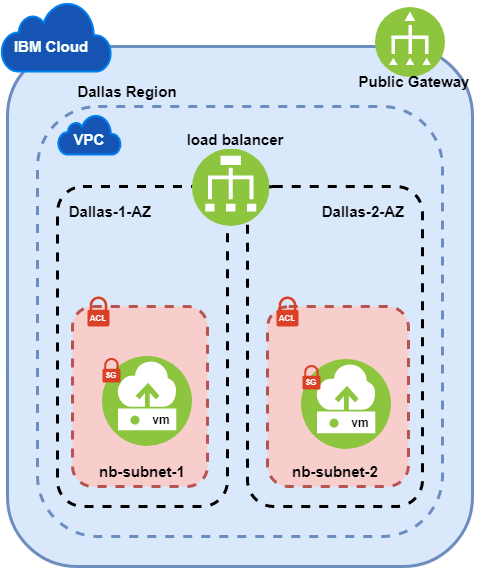

The diagram above was exported from draw.io. Its source (the exported page's mxGraphModel, read from the mxfile embedded in the PNG):
<mxGraphModel dx="2261" dy="806" grid="0" gridSize="10" guides="1" tooltips="1" connect="1" arrows="1" fold="1" page="1" pageScale="1" pageWidth="827" pageHeight="1169" math="0" shadow="0">
  <root>
    <mxCell id="0" />
    <mxCell id="1" parent="0" />
    <mxCell id="eZu3e_LLq9hyE3H7bdlQ-1" value="" style="rounded=1;whiteSpace=wrap;html=1;strokeWidth=3;fillColor=#dae8fc;glass=0;strokeColor=#6c8ebf;" parent="1" vertex="1">
      <mxGeometry x="-635" y="360" width="465" height="520" as="geometry" />
    </mxCell>
    <mxCell id="eZu3e_LLq9hyE3H7bdlQ-2" value="" style="html=1;verticalLabelPosition=bottom;align=center;labelBackgroundColor=#ffffff;verticalAlign=top;strokeWidth=2;strokeColor=#0080F0;shadow=0;dashed=0;shape=mxgraph.ios7.icons.cloud;rounded=1;glass=0;fillColor=#1554B2;" parent="1" vertex="1">
      <mxGeometry x="-641" y="315" width="110" height="70" as="geometry" />
    </mxCell>
    <mxCell id="eZu3e_LLq9hyE3H7bdlQ-3" value="" style="rounded=1;whiteSpace=wrap;html=1;dashed=1;strokeWidth=3;fillColor=#dae8fc;strokeColor=#6C8EBF;" parent="1" vertex="1">
      <mxGeometry x="-605" y="420" width="405" height="430" as="geometry" />
    </mxCell>
    <mxCell id="eZu3e_LLq9hyE3H7bdlQ-4" value="" style="html=1;verticalLabelPosition=bottom;align=center;labelBackgroundColor=#ffffff;verticalAlign=top;strokeWidth=2;strokeColor=#0080F0;shadow=0;dashed=0;shape=mxgraph.ios7.icons.cloud;rounded=1;glass=0;fillColor=#1554B2;" parent="1" vertex="1">
      <mxGeometry x="-584.4300000000001" y="428" width="62.86" height="40" as="geometry" />
    </mxCell>
    <mxCell id="eZu3e_LLq9hyE3H7bdlQ-5" value="" style="rounded=1;whiteSpace=wrap;html=1;glass=0;dashed=1;strokeWidth=3;fillColor=none;" parent="1" vertex="1">
      <mxGeometry x="-585" y="500" width="170" height="320" as="geometry" />
    </mxCell>
    <mxCell id="eZu3e_LLq9hyE3H7bdlQ-6" value="" style="rounded=1;whiteSpace=wrap;html=1;glass=0;dashed=1;strokeWidth=3;fillColor=none;" parent="1" vertex="1">
      <mxGeometry x="-395" y="500" width="175" height="320" as="geometry" />
    </mxCell>
    <mxCell id="eZu3e_LLq9hyE3H7bdlQ-7" value="" style="rounded=1;whiteSpace=wrap;html=1;glass=0;dashed=1;strokeWidth=3;fillColor=#f8cecc;strokeColor=#b85450;" parent="1" vertex="1">
      <mxGeometry x="-570" y="620" width="135" height="180" as="geometry" />
    </mxCell>
    <mxCell id="eZu3e_LLq9hyE3H7bdlQ-8" value="" style="rounded=1;whiteSpace=wrap;html=1;glass=0;dashed=1;strokeWidth=3;fillColor=#f8cecc;strokeColor=#b85450;" parent="1" vertex="1">
      <mxGeometry x="-375" y="620" width="141" height="180" as="geometry" />
    </mxCell>
    <mxCell id="eZu3e_LLq9hyE3H7bdlQ-9" value="" style="sketch=0;pointerEvents=1;shadow=0;dashed=0;html=1;strokeColor=none;labelPosition=center;verticalLabelPosition=bottom;verticalAlign=top;outlineConnect=0;align=center;shape=mxgraph.office.security.lock_protected;fillColor=#DA4026;rounded=1;glass=0;strokeWidth=3;" parent="1" vertex="1">
      <mxGeometry x="-555" y="610" width="21.93" height="30" as="geometry" />
    </mxCell>
    <mxCell id="eZu3e_LLq9hyE3H7bdlQ-10" value="IBM Cloud" style="text;strokeColor=none;align=center;fillColor=none;verticalAlign=middle;whiteSpace=wrap;rounded=0;fontColor=#F7FFFD;fontStyle=1;fontSize=15;html=1;labelBorderColor=none;" parent="1" vertex="1">
      <mxGeometry x="-631" y="345" width="80" height="30" as="geometry" />
    </mxCell>
    <mxCell id="eZu3e_LLq9hyE3H7bdlQ-11" value="VPC" style="text;strokeColor=none;align=center;fillColor=none;html=1;verticalAlign=middle;whiteSpace=wrap;rounded=0;fontColor=#F7FFFD;fontStyle=1;fontSize=15;labelBorderColor=none;" parent="1" vertex="1">
      <mxGeometry x="-593" y="438" width="80" height="30" as="geometry" />
    </mxCell>
    <mxCell id="eZu3e_LLq9hyE3H7bdlQ-12" value="&lt;font style=&quot;font-size: 8px;&quot;&gt;ACL&lt;/font&gt;" style="text;strokeColor=none;align=center;fillColor=none;html=1;verticalAlign=middle;whiteSpace=wrap;rounded=0;fontColor=#FFFFFF;fontStyle=1;fontSize=8;labelBorderColor=none;" parent="1" vertex="1">
      <mxGeometry x="-584.03" y="617" width="80" height="30" as="geometry" />
    </mxCell>
    <mxCell id="eZu3e_LLq9hyE3H7bdlQ-13" value="&lt;font color=&quot;#000000&quot;&gt;Dallas Region&lt;/font&gt;" style="text;strokeColor=none;align=center;fillColor=none;verticalAlign=middle;whiteSpace=wrap;rounded=0;fontColor=#F7FFFD;fontStyle=1;fontSize=15;html=1;labelBorderColor=none;" parent="1" vertex="1">
      <mxGeometry x="-580" y="390" width="130" height="30" as="geometry" />
    </mxCell>
    <mxCell id="eZu3e_LLq9hyE3H7bdlQ-14" value="&lt;font color=&quot;#000000&quot;&gt;Dallas-1-AZ&lt;/font&gt;" style="text;strokeColor=none;align=center;fillColor=none;verticalAlign=middle;whiteSpace=wrap;rounded=0;fontColor=#F7FFFD;fontStyle=1;fontSize=15;html=1;labelBorderColor=none;" parent="1" vertex="1">
      <mxGeometry x="-597" y="510" width="130" height="30" as="geometry" />
    </mxCell>
    <mxCell id="eZu3e_LLq9hyE3H7bdlQ-15" value="&lt;font color=&quot;#000000&quot;&gt;Dallas-2-AZ&lt;/font&gt;" style="text;strokeColor=none;align=center;fillColor=none;verticalAlign=middle;whiteSpace=wrap;rounded=0;fontColor=#F7FFFD;fontStyle=1;fontSize=15;html=1;labelBorderColor=none;" parent="1" vertex="1">
      <mxGeometry x="-344.04" y="510" width="130" height="30" as="geometry" />
    </mxCell>
    <mxCell id="eZu3e_LLq9hyE3H7bdlQ-16" value="" style="sketch=0;pointerEvents=1;shadow=0;dashed=0;html=1;strokeColor=none;labelPosition=center;verticalLabelPosition=bottom;verticalAlign=top;outlineConnect=0;align=center;shape=mxgraph.office.security.lock_protected;fillColor=#DA4026;rounded=1;glass=0;strokeWidth=3;" parent="1" vertex="1">
      <mxGeometry x="-365.97" y="610" width="21.93" height="30" as="geometry" />
    </mxCell>
    <mxCell id="eZu3e_LLq9hyE3H7bdlQ-17" value="&lt;font style=&quot;font-size: 8px;&quot;&gt;ACL&lt;/font&gt;" style="text;strokeColor=none;align=center;fillColor=none;html=1;verticalAlign=middle;whiteSpace=wrap;rounded=0;fontColor=#FFFFFF;fontStyle=1;fontSize=8;labelBorderColor=none;" parent="1" vertex="1">
      <mxGeometry x="-395" y="617" width="80" height="30" as="geometry" />
    </mxCell>
    <mxCell id="eZu3e_LLq9hyE3H7bdlQ-18" value="&lt;font color=&quot;#000000&quot;&gt;nb-subnet-1&lt;/font&gt;" style="text;strokeColor=none;align=center;fillColor=none;verticalAlign=middle;whiteSpace=wrap;rounded=0;fontColor=#F7FFFD;fontStyle=1;fontSize=15;html=1;labelBorderColor=none;" parent="1" vertex="1">
      <mxGeometry x="-565" y="770" width="130" height="30" as="geometry" />
    </mxCell>
    <mxCell id="eZu3e_LLq9hyE3H7bdlQ-19" value="&lt;font color=&quot;#000000&quot;&gt;nb-subnet-2&lt;/font&gt;" style="text;strokeColor=none;align=center;fillColor=none;verticalAlign=middle;whiteSpace=wrap;rounded=0;fontColor=#F7FFFD;fontStyle=1;fontSize=15;html=1;labelBorderColor=none;" parent="1" vertex="1">
      <mxGeometry x="-372.5" y="770" width="130" height="30" as="geometry" />
    </mxCell>
    <mxCell id="eZu3e_LLq9hyE3H7bdlQ-20" value="" style="aspect=fixed;perimeter=ellipsePerimeter;html=1;align=center;shadow=0;dashed=0;fontColor=#4277BB;labelBackgroundColor=#ffffff;fontSize=12;spacingTop=3;image;image=img/lib/ibm/vpc/Instance.svg;rounded=1;glass=0;labelBorderColor=none;strokeColor=#F7FFFF;strokeWidth=3;fillColor=none;" parent="1" vertex="1">
      <mxGeometry x="-540" y="670" width="90" height="90" as="geometry" />
    </mxCell>
    <mxCell id="eZu3e_LLq9hyE3H7bdlQ-21" value="&lt;font style=&quot;font-size: 12px;&quot; color=&quot;#000000&quot;&gt;vm&lt;/font&gt;" style="text;strokeColor=none;align=center;fillColor=none;verticalAlign=middle;whiteSpace=wrap;rounded=0;fontColor=#F7FFFD;fontStyle=1;fontSize=15;html=1;labelBorderColor=none;" parent="1" vertex="1">
      <mxGeometry x="-531" y="717" width="100" height="30" as="geometry" />
    </mxCell>
    <mxCell id="eZu3e_LLq9hyE3H7bdlQ-24" value="" style="aspect=fixed;perimeter=ellipsePerimeter;html=1;align=center;shadow=0;dashed=0;fontColor=#4277BB;labelBackgroundColor=#ffffff;fontSize=12;spacingTop=3;image;image=img/lib/ibm/vpc/Instance.svg;rounded=1;glass=0;labelBorderColor=none;strokeColor=#F7FFFF;strokeWidth=3;fillColor=none;" parent="1" vertex="1">
      <mxGeometry x="-341" y="673" width="90" height="90" as="geometry" />
    </mxCell>
    <mxCell id="eZu3e_LLq9hyE3H7bdlQ-25" value="&lt;font style=&quot;font-size: 12px;&quot; color=&quot;#000000&quot;&gt;vm&lt;/font&gt;" style="text;strokeColor=none;align=center;fillColor=none;verticalAlign=middle;whiteSpace=wrap;rounded=0;fontColor=#F7FFFD;fontStyle=1;fontSize=15;html=1;labelBorderColor=none;" parent="1" vertex="1">
      <mxGeometry x="-332" y="720" width="100" height="30" as="geometry" />
    </mxCell>
    <mxCell id="eZu3e_LLq9hyE3H7bdlQ-29" value="" style="aspect=fixed;perimeter=ellipsePerimeter;html=1;align=center;shadow=0;dashed=0;fontColor=#4277BB;labelBackgroundColor=#ffffff;fontSize=12;spacingTop=3;image;image=img/lib/ibm/vpc/LoadBalancer.svg;rounded=1;glass=0;labelBorderColor=#6C8EBF;strokeColor=#6C8EBF;strokeWidth=3;fillColor=none;" parent="1" vertex="1">
      <mxGeometry x="-450" y="462.5" width="77.5" height="77.5" as="geometry" />
    </mxCell>
    <mxCell id="eZu3e_LLq9hyE3H7bdlQ-30" value="&lt;font color=&quot;#000000&quot;&gt;load balancer&lt;/font&gt;" style="text;strokeColor=none;align=center;fillColor=none;verticalAlign=middle;whiteSpace=wrap;rounded=0;fontColor=#F7FFFD;fontStyle=1;fontSize=15;html=1;labelBorderColor=none;" parent="1" vertex="1">
      <mxGeometry x="-472.25" y="438" width="130" height="30" as="geometry" />
    </mxCell>
    <mxCell id="joo3F81TRGweP5pNeRhZ-1" value="" style="aspect=fixed;perimeter=ellipsePerimeter;html=1;align=center;shadow=0;dashed=0;fontColor=#4277BB;labelBackgroundColor=#ffffff;fontSize=12;spacingTop=3;image;image=img/lib/ibm/vpc/PublicGateway.svg;rounded=1;glass=0;labelBorderColor=#6C8EBF;strokeColor=#6C8EBF;strokeWidth=3;fillColor=none;rotation=-90;" parent="1" vertex="1">
      <mxGeometry x="-267" y="320" width="70" height="70" as="geometry" />
    </mxCell>
    <mxCell id="joo3F81TRGweP5pNeRhZ-2" value="&lt;font color=&quot;#000000&quot;&gt;Public Gateway&lt;/font&gt;" style="text;strokeColor=none;align=center;fillColor=none;verticalAlign=middle;whiteSpace=wrap;rounded=0;fontColor=#F7FFFD;fontStyle=1;fontSize=15;html=1;labelBorderColor=none;" parent="1" vertex="1">
      <mxGeometry x="-293" y="380" width="130" height="30" as="geometry" />
    </mxCell>
    <mxCell id="s0Gm2AX9hMEzymk2efjO-3" value="" style="sketch=0;pointerEvents=1;shadow=0;dashed=0;html=1;strokeColor=none;labelPosition=center;verticalLabelPosition=bottom;verticalAlign=top;outlineConnect=0;align=center;shape=mxgraph.office.security.lock_protected;fillColor=#DA4026;rounded=1;glass=0;strokeWidth=3;" parent="1" vertex="1">
      <mxGeometry x="-340" y="678.43" width="17.96" height="24.57" as="geometry" />
    </mxCell>
    <mxCell id="s0Gm2AX9hMEzymk2efjO-4" value="&lt;font style=&quot;font-size: 8px;&quot;&gt;SG&lt;/font&gt;" style="text;strokeColor=none;align=center;fillColor=none;html=1;verticalAlign=middle;whiteSpace=wrap;rounded=0;fontColor=#FFFFFF;fontStyle=1;fontSize=8;labelBorderColor=none;" parent="1" vertex="1">
      <mxGeometry x="-370" y="681.13" width="77" height="28.88" as="geometry" />
    </mxCell>
    <mxCell id="s0Gm2AX9hMEzymk2efjO-5" value="" style="sketch=0;pointerEvents=1;shadow=0;dashed=0;html=1;strokeColor=none;labelPosition=center;verticalLabelPosition=bottom;verticalAlign=top;outlineConnect=0;align=center;shape=mxgraph.office.security.lock_protected;fillColor=#DA4026;rounded=1;glass=0;strokeWidth=3;" parent="1" vertex="1">
      <mxGeometry x="-540" y="671.42" width="17.96" height="24.57" as="geometry" />
    </mxCell>
    <mxCell id="s0Gm2AX9hMEzymk2efjO-6" value="&lt;font style=&quot;font-size: 8px;&quot;&gt;SG&lt;/font&gt;" style="text;strokeColor=none;align=center;fillColor=none;html=1;verticalAlign=middle;whiteSpace=wrap;rounded=0;fontColor=#FFFFFF;fontStyle=1;fontSize=8;labelBorderColor=none;" parent="1" vertex="1">
      <mxGeometry x="-570" y="674.12" width="77" height="28.88" as="geometry" />
    </mxCell>
  </root>
</mxGraphModel>